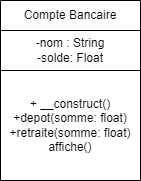

The diagram above was exported from draw.io. Its source (the exported page's mxGraphModel, read from the mxfile embedded in the PNG):
<mxGraphModel dx="1461" dy="630" grid="1" gridSize="10" guides="1" tooltips="1" connect="1" arrows="1" fold="1" page="1" pageScale="1" pageWidth="827" pageHeight="1169" math="0" shadow="0">
  <root>
    <mxCell id="0" />
    <mxCell id="1" parent="0" />
    <mxCell id="xycwGoTGQYrSNCzqLGFF-1" value="" style="shape=table;startSize=0;container=1;collapsible=0;childLayout=tableLayout;" vertex="1" parent="1">
      <mxGeometry x="310" y="110" width="140" height="180" as="geometry" />
    </mxCell>
    <mxCell id="xycwGoTGQYrSNCzqLGFF-2" value="" style="shape=tableRow;horizontal=0;startSize=0;swimlaneHead=0;swimlaneBody=0;strokeColor=inherit;top=0;left=0;bottom=0;right=0;collapsible=0;dropTarget=0;fillColor=none;points=[[0,0.5],[1,0.5]];portConstraint=eastwest;" vertex="1" parent="xycwGoTGQYrSNCzqLGFF-1">
      <mxGeometry width="140" height="30" as="geometry" />
    </mxCell>
    <mxCell id="xycwGoTGQYrSNCzqLGFF-3" value="Compte Bancaire" style="shape=partialRectangle;html=1;whiteSpace=wrap;connectable=0;strokeColor=inherit;overflow=hidden;fillColor=none;top=0;left=0;bottom=0;right=0;pointerEvents=1;" vertex="1" parent="xycwGoTGQYrSNCzqLGFF-2">
      <mxGeometry width="140" height="30" as="geometry">
        <mxRectangle width="140" height="30" as="alternateBounds" />
      </mxGeometry>
    </mxCell>
    <mxCell id="xycwGoTGQYrSNCzqLGFF-4" value="" style="shape=tableRow;horizontal=0;startSize=0;swimlaneHead=0;swimlaneBody=0;strokeColor=inherit;top=0;left=0;bottom=0;right=0;collapsible=0;dropTarget=0;fillColor=none;points=[[0,0.5],[1,0.5]];portConstraint=eastwest;" vertex="1" parent="xycwGoTGQYrSNCzqLGFF-1">
      <mxGeometry y="30" width="140" height="40" as="geometry" />
    </mxCell>
    <mxCell id="xycwGoTGQYrSNCzqLGFF-5" value="-nom : String&lt;br&gt;-solde: Float" style="shape=partialRectangle;html=1;whiteSpace=wrap;connectable=0;strokeColor=inherit;overflow=hidden;fillColor=none;top=0;left=0;bottom=0;right=0;pointerEvents=1;" vertex="1" parent="xycwGoTGQYrSNCzqLGFF-4">
      <mxGeometry width="140" height="40" as="geometry">
        <mxRectangle width="140" height="40" as="alternateBounds" />
      </mxGeometry>
    </mxCell>
    <mxCell id="xycwGoTGQYrSNCzqLGFF-6" value="" style="shape=tableRow;horizontal=0;startSize=0;swimlaneHead=0;swimlaneBody=0;strokeColor=inherit;top=0;left=0;bottom=0;right=0;collapsible=0;dropTarget=0;fillColor=none;points=[[0,0.5],[1,0.5]];portConstraint=eastwest;" vertex="1" parent="xycwGoTGQYrSNCzqLGFF-1">
      <mxGeometry y="70" width="140" height="110" as="geometry" />
    </mxCell>
    <mxCell id="xycwGoTGQYrSNCzqLGFF-7" value="+ __construct()&lt;br&gt;+depot(somme: float)&lt;br&gt;+retraite(somme: float)&lt;br&gt;affiche()" style="shape=partialRectangle;html=1;whiteSpace=wrap;connectable=0;strokeColor=inherit;overflow=hidden;fillColor=none;top=0;left=0;bottom=0;right=0;pointerEvents=1;" vertex="1" parent="xycwGoTGQYrSNCzqLGFF-6">
      <mxGeometry width="140" height="110" as="geometry">
        <mxRectangle width="140" height="110" as="alternateBounds" />
      </mxGeometry>
    </mxCell>
  </root>
</mxGraphModel>